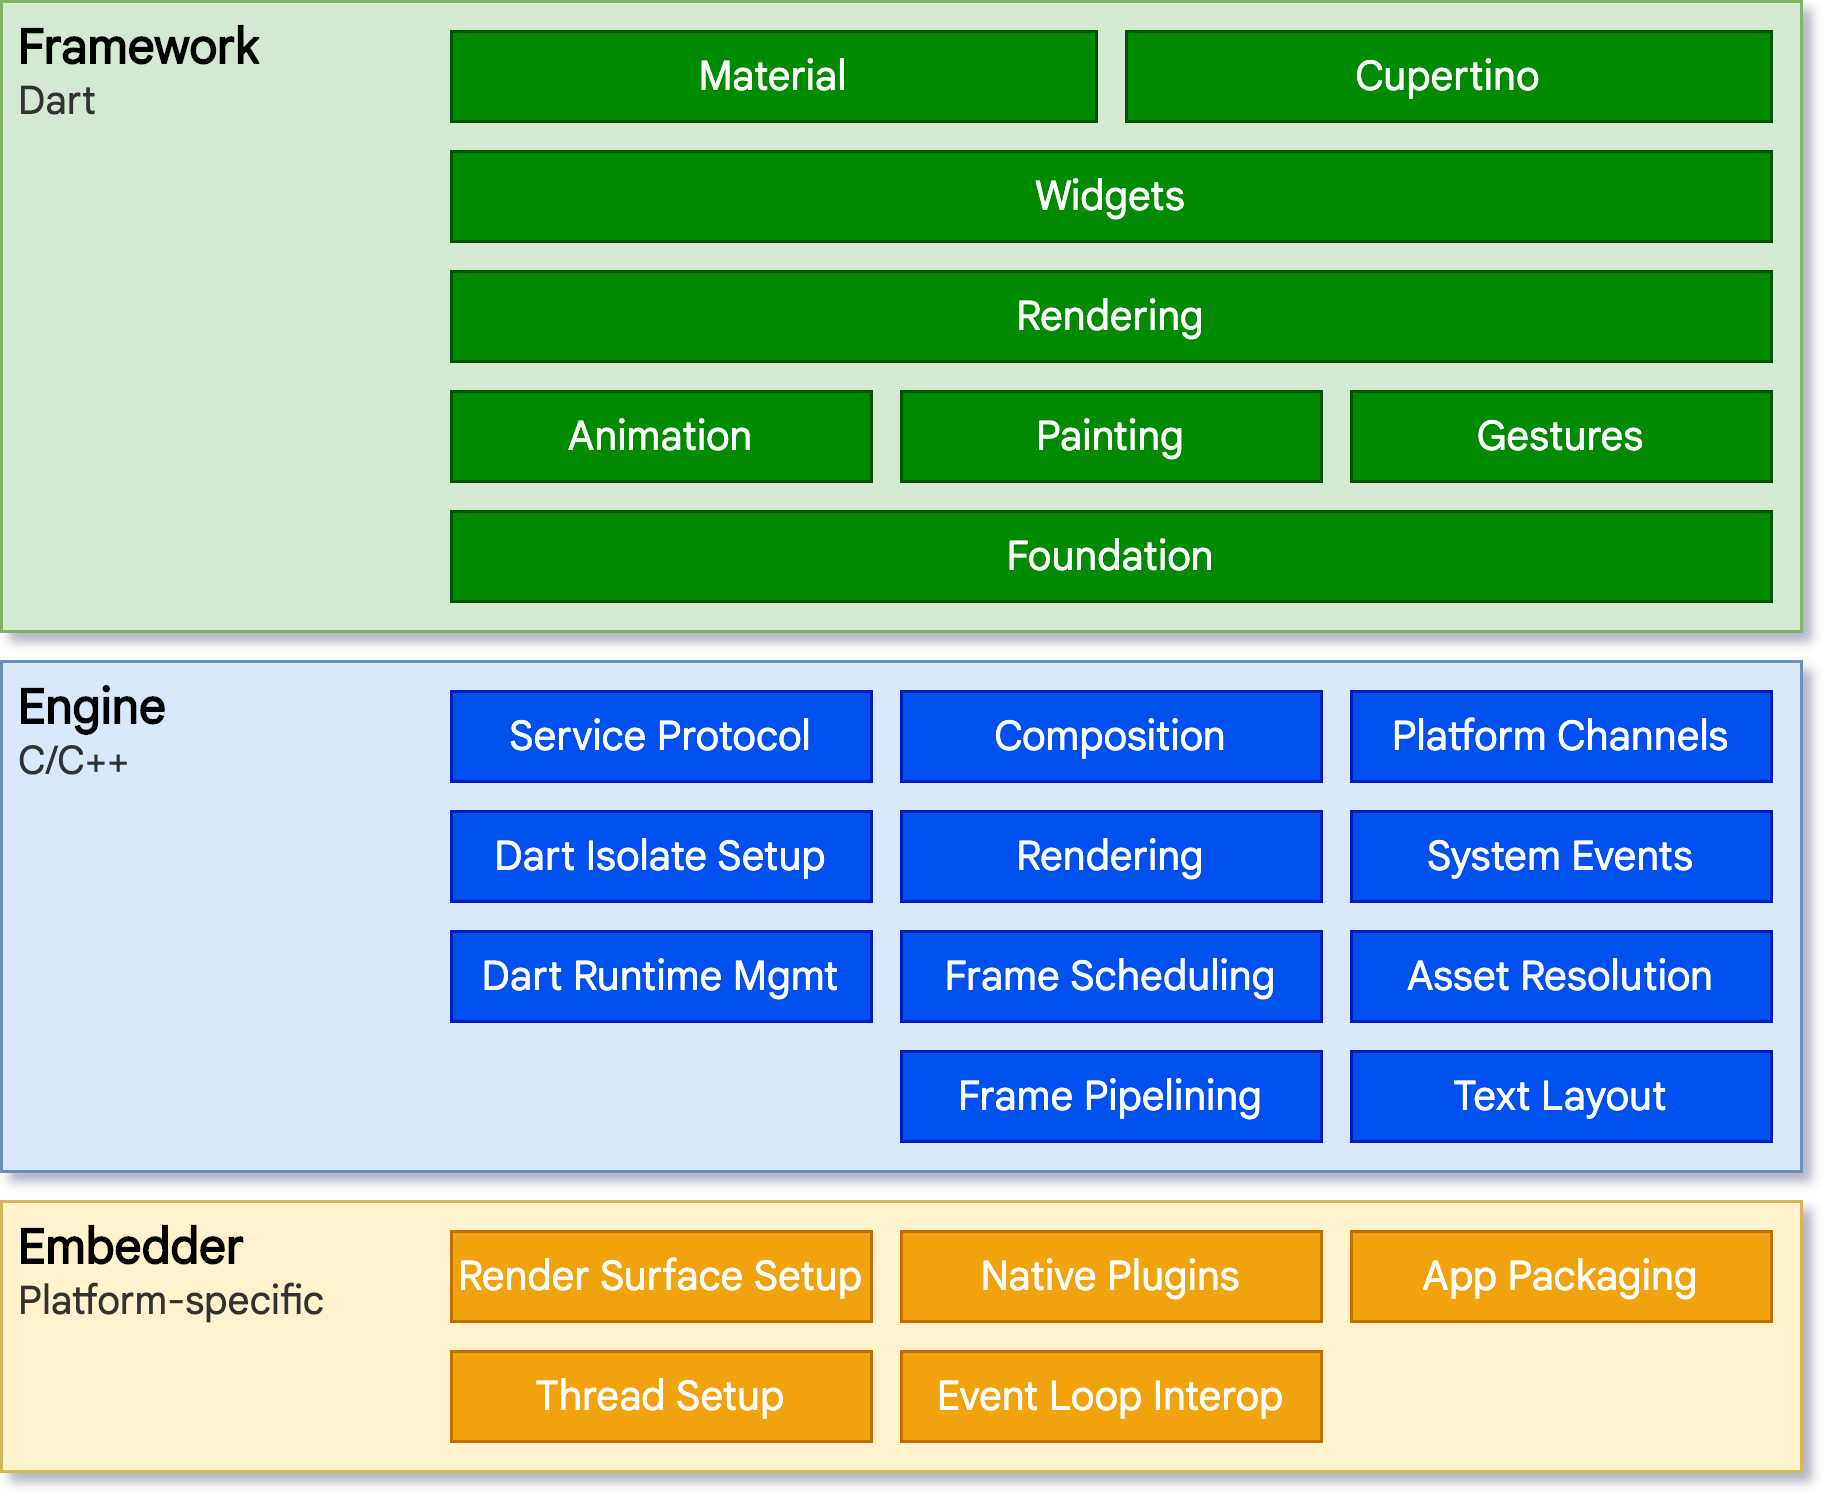

The diagram above was exported from draw.io. Its source (the exported page's mxGraphModel, read from the mxfile embedded in the PNG):
<mxGraphModel dx="889" dy="691" grid="1" gridSize="10" guides="1" tooltips="1" connect="1" arrows="1" fold="1" page="1" pageScale="1" pageWidth="1100" pageHeight="850" math="0" shadow="0" extFonts="Google Sans^https://fonts.googleapis.com/css?family=Google+Sans|Google Sans Text^https://fonts.googleapis.com/css?family=Google+Sans+Text|Roboto^https://fonts.googleapis.com/css?family=Roboto">
  <root>
    <mxCell id="0" />
    <mxCell id="1" parent="0" />
    <mxCell id="2" value="" style="group;fontFamily=Google Sans Text;FType=g;fontSize=13;" vertex="1" connectable="0" parent="1">
      <mxGeometry x="40" y="30" width="600" height="490" as="geometry" />
    </mxCell>
    <mxCell id="3" value="" style="group;fontFamily=Google Sans Text;align=right;labelPosition=left;verticalLabelPosition=top;verticalAlign=bottom;fillColor=#d5e8d4;strokeColor=#82b366;FType=g;fontSize=13;" vertex="1" connectable="0" parent="2">
      <mxGeometry width="600" height="210" as="geometry" />
    </mxCell>
    <mxCell id="4" value="&lt;font&gt;&lt;b style=&quot;font-size: 16px&quot;&gt;&lt;font style=&quot;font-size: 16px&quot;&gt;Framework&lt;/font&gt;&lt;/b&gt;&lt;br&gt;&lt;font style=&quot;font-size: 13px&quot; color=&quot;#333333&quot;&gt;Dart&lt;/font&gt;&lt;/font&gt;" style="rounded=0;whiteSpace=wrap;html=1;fontFamily=Google Sans Text;fillColor=#d5e8d4;strokeColor=#82b366;align=left;verticalAlign=top;spacingLeft=4;fontSize=13;FType=g;" vertex="1" parent="2">
      <mxGeometry width="600" height="210" as="geometry" />
    </mxCell>
    <mxCell id="5" value="Material" style="rounded=0;whiteSpace=wrap;html=1;fontFamily=Google Sans Text;fillColor=#008a00;strokeColor=#005700;fontColor=#ffffff;fontSize=13.5;FType=g;" vertex="1" parent="2">
      <mxGeometry x="150" y="10" width="215" height="30" as="geometry" />
    </mxCell>
    <mxCell id="6" value="Animation" style="rounded=0;whiteSpace=wrap;html=1;fontFamily=Google Sans Text;fillColor=#008a00;strokeColor=#005700;fontColor=#ffffff;fontSize=13.5;FType=g;" vertex="1" parent="2">
      <mxGeometry x="150" y="130" width="140" height="30" as="geometry" />
    </mxCell>
    <mxCell id="7" value="Widgets" style="rounded=0;whiteSpace=wrap;html=1;fontFamily=Google Sans Text;fillColor=#008a00;strokeColor=#005700;fontColor=#ffffff;fontSize=13.5;FType=g;" vertex="1" parent="2">
      <mxGeometry x="150" y="50" width="440" height="30" as="geometry" />
    </mxCell>
    <mxCell id="8" value="Rendering" style="rounded=0;whiteSpace=wrap;html=1;fontFamily=Google Sans Text;fillColor=#008a00;strokeColor=#005700;fontColor=#ffffff;fontSize=13.5;FType=g;" vertex="1" parent="2">
      <mxGeometry x="150" y="90" width="440" height="30" as="geometry" />
    </mxCell>
    <mxCell id="9" value="Foundation" style="rounded=0;whiteSpace=wrap;html=1;fontFamily=Google Sans Text;fillColor=#008a00;strokeColor=#005700;fontColor=#ffffff;fontSize=13.5;FType=g;" vertex="1" parent="2">
      <mxGeometry x="150" y="170" width="440" height="30" as="geometry" />
    </mxCell>
    <mxCell id="10" value="Painting" style="rounded=0;whiteSpace=wrap;html=1;fontFamily=Google Sans Text;fillColor=#008a00;strokeColor=#005700;fontColor=#ffffff;fontSize=13.5;FType=g;" vertex="1" parent="2">
      <mxGeometry x="300" y="130" width="140" height="30" as="geometry" />
    </mxCell>
    <mxCell id="11" value="Gestures" style="rounded=0;whiteSpace=wrap;html=1;fontFamily=Google Sans Text;fillColor=#008a00;strokeColor=#005700;fontColor=#ffffff;fontSize=13.5;FType=g;" vertex="1" parent="2">
      <mxGeometry x="450" y="130" width="140" height="30" as="geometry" />
    </mxCell>
    <mxCell id="12" value="Cupertino" style="rounded=0;whiteSpace=wrap;html=1;fontFamily=Google Sans Text;fillColor=#008a00;strokeColor=#005700;fontColor=#ffffff;fontSize=13.5;FType=g;" vertex="1" parent="2">
      <mxGeometry x="375" y="10" width="215" height="30" as="geometry" />
    </mxCell>
    <mxCell id="13" value="&lt;font&gt;&lt;b style=&quot;font-size: 16px&quot;&gt;Engine&lt;br&gt;&lt;/b&gt;&lt;font color=&quot;#333333&quot; style=&quot;font-size: 13px&quot;&gt;C/C++&lt;/font&gt;&lt;/font&gt;" style="rounded=0;whiteSpace=wrap;html=1;fontFamily=Google Sans Text;fillColor=#dae8fc;strokeColor=#6c8ebf;align=left;verticalAlign=top;spacingLeft=4;fontSize=13;FType=g;" vertex="1" parent="2">
      <mxGeometry y="220" width="600" height="170" as="geometry" />
    </mxCell>
    <mxCell id="14" value="Service Protocol" style="rounded=0;whiteSpace=wrap;html=1;fontFamily=Google Sans Text;fillColor=#0050ef;strokeColor=#001DBC;fontColor=#ffffff;fontSize=13.5;FType=g;" vertex="1" parent="2">
      <mxGeometry x="150" y="230" width="140" height="30" as="geometry" />
    </mxCell>
    <mxCell id="15" value="Dart Isolate Setup" style="rounded=0;whiteSpace=wrap;html=1;fontFamily=Google Sans Text;fillColor=#0050ef;strokeColor=#001DBC;fontColor=#ffffff;fontSize=13.5;FType=g;" vertex="1" parent="2">
      <mxGeometry x="150" y="270" width="140" height="30" as="geometry" />
    </mxCell>
    <mxCell id="16" value="Platform Channels" style="rounded=0;whiteSpace=wrap;html=1;fontFamily=Google Sans Text;fillColor=#0050ef;strokeColor=#001DBC;fontColor=#ffffff;fontSize=13.5;FType=g;" vertex="1" parent="2">
      <mxGeometry x="450" y="230" width="140" height="30" as="geometry" />
    </mxCell>
    <mxCell id="17" value="Composition" style="rounded=0;whiteSpace=wrap;html=1;fontFamily=Google Sans Text;fillColor=#0050ef;strokeColor=#001DBC;fontColor=#ffffff;fontSize=13.5;FType=g;" vertex="1" parent="2">
      <mxGeometry x="300" y="230" width="140" height="30" as="geometry" />
    </mxCell>
    <mxCell id="18" value="Dart Runtime Mgmt" style="rounded=0;whiteSpace=wrap;html=1;fontFamily=Google Sans Text;fillColor=#0050ef;strokeColor=#001DBC;fontColor=#ffffff;fontSize=13.5;FType=g;" vertex="1" parent="2">
      <mxGeometry x="150" y="310" width="140" height="30" as="geometry" />
    </mxCell>
    <mxCell id="19" value="Rendering" style="rounded=0;whiteSpace=wrap;html=1;fontFamily=Google Sans Text;fillColor=#0050ef;strokeColor=#001DBC;fontColor=#ffffff;fontSize=13.5;FType=g;" vertex="1" parent="2">
      <mxGeometry x="300" y="270" width="140" height="30" as="geometry" />
    </mxCell>
    <mxCell id="20" value="Frame Scheduling" style="rounded=0;whiteSpace=wrap;html=1;fontFamily=Google Sans Text;fillColor=#0050ef;strokeColor=#001DBC;fontColor=#ffffff;fontSize=13.5;FType=g;" vertex="1" parent="2">
      <mxGeometry x="300" y="310" width="140" height="30" as="geometry" />
    </mxCell>
    <mxCell id="21" value="Frame Pipelining" style="rounded=0;whiteSpace=wrap;html=1;fontFamily=Google Sans Text;fillColor=#0050ef;strokeColor=#001DBC;fontColor=#ffffff;fontSize=13.5;FType=g;" vertex="1" parent="2">
      <mxGeometry x="300" y="350" width="140" height="30" as="geometry" />
    </mxCell>
    <mxCell id="22" value="System Events" style="rounded=0;whiteSpace=wrap;html=1;fontFamily=Google Sans Text;fillColor=#0050ef;strokeColor=#001DBC;fontColor=#ffffff;fontSize=13.5;FType=g;" vertex="1" parent="2">
      <mxGeometry x="450" y="270" width="140" height="30" as="geometry" />
    </mxCell>
    <mxCell id="23" value="Asset Resolution" style="rounded=0;whiteSpace=wrap;html=1;fontFamily=Google Sans Text;fillColor=#0050ef;strokeColor=#001DBC;fontColor=#ffffff;fontSize=13.5;FType=g;" vertex="1" parent="2">
      <mxGeometry x="450" y="310" width="140" height="30" as="geometry" />
    </mxCell>
    <mxCell id="24" value="Text Layout" style="rounded=0;whiteSpace=wrap;html=1;fontFamily=Google Sans Text;fillColor=#0050ef;strokeColor=#001DBC;fontColor=#ffffff;fontSize=13.5;FType=g;" vertex="1" parent="2">
      <mxGeometry x="450" y="350" width="140" height="30" as="geometry" />
    </mxCell>
    <mxCell id="25" value="&lt;b style=&quot;font-size: 16px&quot;&gt;&lt;font style=&quot;font-size: 16px&quot;&gt;Embedder&lt;/font&gt;&lt;br&gt;&lt;/b&gt;&lt;font color=&quot;#333333&quot; style=&quot;font-size: 13px&quot;&gt;Platform-specific&lt;/font&gt;" style="rounded=0;whiteSpace=wrap;html=1;fontFamily=Google Sans Text;fillColor=#fff2cc;strokeColor=#d6b656;align=left;verticalAlign=top;spacingLeft=4;fontSize=13;FType=g;" vertex="1" parent="2">
      <mxGeometry y="400" width="600" height="90" as="geometry" />
    </mxCell>
    <mxCell id="26" value="Render Surface Setup" style="rounded=0;whiteSpace=wrap;html=1;fontFamily=Google Sans Text;fillColor=#f0a30a;strokeColor=#BD7000;fontColor=#ffffff;fontSize=13.5;FType=g;" vertex="1" parent="2">
      <mxGeometry x="150" y="410" width="140" height="30" as="geometry" />
    </mxCell>
    <mxCell id="27" value="Thread Setup" style="rounded=0;whiteSpace=wrap;html=1;fontFamily=Google Sans Text;fillColor=#f0a30a;strokeColor=#BD7000;fontColor=#ffffff;fontSize=13.5;FType=g;" vertex="1" parent="2">
      <mxGeometry x="150" y="450" width="140" height="30" as="geometry" />
    </mxCell>
    <mxCell id="28" value="App Packaging" style="rounded=0;whiteSpace=wrap;html=1;fontFamily=Google Sans Text;fillColor=#f0a30a;strokeColor=#BD7000;fontColor=#ffffff;fontSize=13.5;FType=g;" vertex="1" parent="2">
      <mxGeometry x="450" y="410" width="140" height="30" as="geometry" />
    </mxCell>
    <mxCell id="29" value="Native Plugins" style="rounded=0;whiteSpace=wrap;html=1;fontFamily=Google Sans Text;fillColor=#f0a30a;strokeColor=#BD7000;fontColor=#ffffff;fontSize=13.5;FType=g;" vertex="1" parent="2">
      <mxGeometry x="300" y="410" width="140" height="30" as="geometry" />
    </mxCell>
    <mxCell id="30" value="Event Loop Interop" style="rounded=0;whiteSpace=wrap;html=1;fontFamily=Google Sans Text;fillColor=#f0a30a;strokeColor=#BD7000;fontColor=#ffffff;fontSize=13.5;FType=g;" vertex="1" parent="2">
      <mxGeometry x="300" y="450" width="140" height="30" as="geometry" />
    </mxCell>
  </root>
</mxGraphModel>